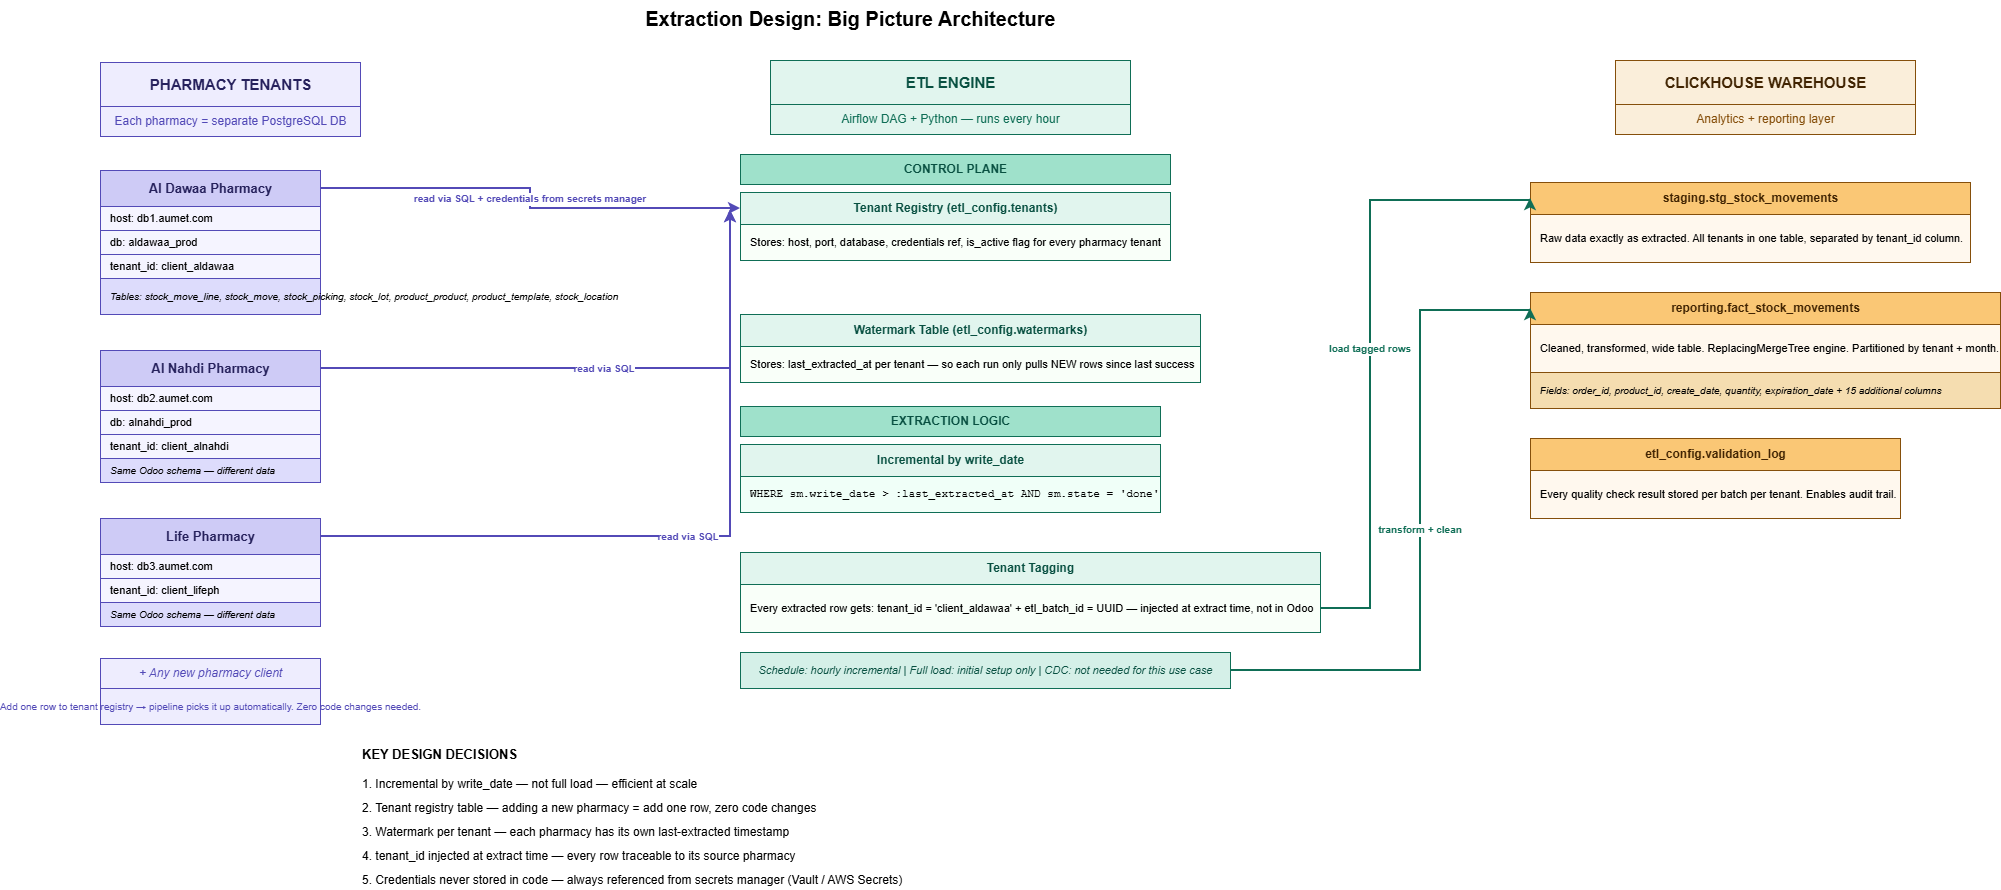

The diagram above was exported from draw.io. Its source (the exported page's mxGraphModel, read from the mxfile embedded in the PNG):
<mxGraphModel dx="2060" dy="1054" grid="1" gridSize="10" guides="1" tooltips="1" connect="1" arrows="1" fold="1" page="1" pageScale="1" pageWidth="850" pageHeight="1100" math="0" shadow="0">
  <root>
    <mxCell id="0" />
    <mxCell id="1" parent="0" />
    <mxCell id="999" parent="1" style="text;html=1;strokeColor=none;fillColor=none;align=center;fontSize=20;fontStyle=1;" value="Extraction Design: Big Picture Architecture" vertex="1">
      <mxGeometry height="40" width="900" x="500" y="90" as="geometry" />
    </mxCell>
    <mxCell id="100" parent="1" style="text;html=1;strokeColor=#534AB7;fillColor=#EEEDFE;align=center;verticalAlign=middle;fontSize=15;fontStyle=1;fontColor=#26215C;" value="PHARMACY TENANTS" vertex="1">
      <mxGeometry height="44" width="260" x="200" y="152" as="geometry" />
    </mxCell>
    <mxCell id="101" parent="1" style="text;html=1;strokeColor=#534AB7;fillColor=#EEEDFE;align=center;verticalAlign=middle;fontSize=12;fontColor=#534AB7;" value="Each pharmacy = separate PostgreSQL DB" vertex="1">
      <mxGeometry height="30" width="260" x="200" y="196" as="geometry" />
    </mxCell>
    <mxCell id="110" parent="1" style="text;html=1;strokeColor=#534AB7;fillColor=#CECBF6;align=center;verticalAlign=middle;fontSize=13;fontStyle=1;fontColor=#26215C;" value="Al Dawaa Pharmacy" vertex="1">
      <mxGeometry height="36" width="220" x="200" y="260" as="geometry" />
    </mxCell>
    <mxCell id="111" parent="1" style="text;html=1;strokeColor=#534AB7;fillColor=#f5f4ff;align=left;verticalAlign=middle;fontSize=11;spacingLeft=8;" value="host: db1.aumet.com" vertex="1">
      <mxGeometry height="24" width="220" x="200" y="296" as="geometry" />
    </mxCell>
    <mxCell id="112" parent="1" style="text;html=1;strokeColor=#534AB7;fillColor=#f5f4ff;align=left;verticalAlign=middle;fontSize=11;spacingLeft=8;" value="db: aldawaa_prod" vertex="1">
      <mxGeometry height="24" width="220" x="200" y="320" as="geometry" />
    </mxCell>
    <mxCell id="113" parent="1" style="text;html=1;strokeColor=#534AB7;fillColor=#f5f4ff;align=left;verticalAlign=middle;fontSize=11;spacingLeft=8;" value="tenant_id: client_aldawaa" vertex="1">
      <mxGeometry height="24" width="220" x="200" y="344" as="geometry" />
    </mxCell>
    <mxCell id="114" parent="1" style="text;html=1;strokeColor=#534AB7;fillColor=#dddcfc;align=left;verticalAlign=middle;fontSize=10;spacingLeft=8;fontStyle=2;" value="Tables: stock_move_line, stock_move, stock_picking, stock_lot, product_product, product_template, stock_location" vertex="1">
      <mxGeometry height="36" width="220" x="200" y="368" as="geometry" />
    </mxCell>
    <mxCell id="120" parent="1" style="text;html=1;strokeColor=#534AB7;fillColor=#CECBF6;align=center;verticalAlign=middle;fontSize=13;fontStyle=1;fontColor=#26215C;" value="Al Nahdi Pharmacy" vertex="1">
      <mxGeometry height="36" width="220" x="200" y="440" as="geometry" />
    </mxCell>
    <mxCell id="121" parent="1" style="text;html=1;strokeColor=#534AB7;fillColor=#f5f4ff;align=left;verticalAlign=middle;fontSize=11;spacingLeft=8;" value="host: db2.aumet.com" vertex="1">
      <mxGeometry height="24" width="220" x="200" y="476" as="geometry" />
    </mxCell>
    <mxCell id="122" parent="1" style="text;html=1;strokeColor=#534AB7;fillColor=#f5f4ff;align=left;verticalAlign=middle;fontSize=11;spacingLeft=8;" value="db: alnahdi_prod" vertex="1">
      <mxGeometry height="24" width="220" x="200" y="500" as="geometry" />
    </mxCell>
    <mxCell id="123" parent="1" style="text;html=1;strokeColor=#534AB7;fillColor=#f5f4ff;align=left;verticalAlign=middle;fontSize=11;spacingLeft=8;" value="tenant_id: client_alnahdi" vertex="1">
      <mxGeometry height="24" width="220" x="200" y="524" as="geometry" />
    </mxCell>
    <mxCell id="124" parent="1" style="text;html=1;strokeColor=#534AB7;fillColor=#dddcfc;align=left;verticalAlign=middle;fontSize=10;spacingLeft=8;fontStyle=2;" value="Same Odoo schema — different data" vertex="1">
      <mxGeometry height="24" width="220" x="200" y="548" as="geometry" />
    </mxCell>
    <mxCell id="130" parent="1" style="text;html=1;strokeColor=#534AB7;fillColor=#CECBF6;align=center;verticalAlign=middle;fontSize=13;fontStyle=1;fontColor=#26215C;" value="Life Pharmacy" vertex="1">
      <mxGeometry height="36" width="220" x="200" y="608" as="geometry" />
    </mxCell>
    <mxCell id="131" parent="1" style="text;html=1;strokeColor=#534AB7;fillColor=#f5f4ff;align=left;verticalAlign=middle;fontSize=11;spacingLeft=8;" value="host: db3.aumet.com" vertex="1">
      <mxGeometry height="24" width="220" x="200" y="644" as="geometry" />
    </mxCell>
    <mxCell id="132" parent="1" style="text;html=1;strokeColor=#534AB7;fillColor=#f5f4ff;align=left;verticalAlign=middle;fontSize=11;spacingLeft=8;" value="tenant_id: client_lifeph" vertex="1">
      <mxGeometry height="24" width="220" x="200" y="668" as="geometry" />
    </mxCell>
    <mxCell id="133" parent="1" style="text;html=1;strokeColor=#534AB7;fillColor=#dddcfc;align=left;verticalAlign=middle;fontSize=10;spacingLeft=8;fontStyle=2;" value="Same Odoo schema — different data" vertex="1">
      <mxGeometry height="24" width="220" x="200" y="692" as="geometry" />
    </mxCell>
    <mxCell id="140" parent="1" style="text;html=1;strokeColor=#534AB7;fillColor=#EEEDFE;align=center;verticalAlign=middle;fontSize=12;fontStyle=2;fontColor=#534AB7;" value="+ Any new pharmacy client" vertex="1">
      <mxGeometry height="30" width="220" x="200" y="748" as="geometry" />
    </mxCell>
    <mxCell id="141" parent="1" style="text;html=1;strokeColor=#534AB7;fillColor=#EEEDFE;align=center;verticalAlign=middle;fontSize=10;fontColor=#534AB7;" value="Add one row to tenant registry → pipeline picks it up automatically. Zero code changes needed." vertex="1">
      <mxGeometry height="36" width="220" x="200" y="778" as="geometry" />
    </mxCell>
    <mxCell id="200" parent="1" style="text;html=1;strokeColor=#0F6E56;fillColor=#E1F5EE;align=center;verticalAlign=middle;fontSize=15;fontStyle=1;fontColor=#085041;" value="ETL ENGINE" vertex="1">
      <mxGeometry height="44" width="360" x="870" y="150" as="geometry" />
    </mxCell>
    <mxCell id="201" parent="1" style="text;html=1;strokeColor=#0F6E56;fillColor=#E1F5EE;align=center;verticalAlign=middle;fontSize=12;fontColor=#0F6E56;" value="Airflow DAG + Python — runs every hour" vertex="1">
      <mxGeometry height="30" width="360" x="870" y="194" as="geometry" />
    </mxCell>
    <mxCell id="210" parent="1" style="text;html=1;strokeColor=#0F6E56;fillColor=#9FE1CB;align=center;verticalAlign=middle;fontSize=12;fontStyle=1;fontColor=#085041;" value="CONTROL PLANE" vertex="1">
      <mxGeometry height="30" width="430" x="840" y="244" as="geometry" />
    </mxCell>
    <mxCell id="211" parent="1" style="text;html=1;strokeColor=#0F6E56;fillColor=#E1F5EE;align=center;verticalAlign=middle;fontSize=12;fontStyle=1;fontColor=#085041;" value="Tenant Registry (etl_config.tenants)" vertex="1">
      <mxGeometry height="32" width="430" x="840" y="282" as="geometry" />
    </mxCell>
    <mxCell id="212" parent="1" style="text;html=1;strokeColor=#0F6E56;fillColor=#f9fff9;align=left;verticalAlign=middle;fontSize=11;spacingLeft=8;" value="Stores: host, port, database, credentials ref, is_active flag for every pharmacy tenant" vertex="1">
      <mxGeometry height="36" width="430" x="840" y="314" as="geometry" />
    </mxCell>
    <mxCell id="213" parent="1" style="text;html=1;strokeColor=#0F6E56;fillColor=#E1F5EE;align=center;verticalAlign=middle;fontSize=12;fontStyle=1;fontColor=#085041;" value="Watermark Table (etl_config.watermarks)" vertex="1">
      <mxGeometry height="32" width="460" x="840" y="404" as="geometry" />
    </mxCell>
    <mxCell id="214" parent="1" style="text;html=1;strokeColor=#0F6E56;fillColor=#f9fff9;align=left;verticalAlign=middle;fontSize=11;spacingLeft=8;" value="Stores: last_extracted_at per tenant — so each run only pulls NEW rows since last success" vertex="1">
      <mxGeometry height="36" width="460" x="840" y="436" as="geometry" />
    </mxCell>
    <mxCell id="220" parent="1" style="text;html=1;strokeColor=#0F6E56;fillColor=#9FE1CB;align=center;verticalAlign=middle;fontSize=12;fontStyle=1;fontColor=#085041;" value="EXTRACTION LOGIC" vertex="1">
      <mxGeometry height="30" width="420" x="840" y="496" as="geometry" />
    </mxCell>
    <mxCell id="221" parent="1" style="text;html=1;strokeColor=#0F6E56;fillColor=#E1F5EE;align=center;verticalAlign=middle;fontSize=12;fontStyle=1;fontColor=#085041;" value="Incremental by write_date" vertex="1">
      <mxGeometry height="32" width="420" x="840" y="534" as="geometry" />
    </mxCell>
    <mxCell id="222" parent="1" style="text;html=1;strokeColor=#0F6E56;fillColor=#f0fff8;align=left;verticalAlign=middle;fontSize=11;spacingLeft=8;fontFamily=Courier New;" value="WHERE sm.write_date &gt; :last_extracted_at AND sm.state = 'done'" vertex="1">
      <mxGeometry height="36" width="420" x="840" y="566" as="geometry" />
    </mxCell>
    <mxCell id="223" parent="1" style="text;html=1;strokeColor=#0F6E56;fillColor=#E1F5EE;align=center;verticalAlign=middle;fontSize=12;fontStyle=1;fontColor=#085041;" value="Tenant Tagging" vertex="1">
      <mxGeometry height="32" width="580" x="840" y="642" as="geometry" />
    </mxCell>
    <mxCell id="224" parent="1" style="text;html=1;strokeColor=#0F6E56;fillColor=#f9fff9;align=left;verticalAlign=middle;fontSize=11;spacingLeft=8;" value="Every extracted row gets: tenant_id = 'client_aldawaa' + etl_batch_id = UUID — injected at extract time, not in Odoo" vertex="1">
      <mxGeometry height="48" width="580" x="840" y="674" as="geometry" />
    </mxCell>
    <mxCell id="230" parent="1" style="text;html=1;strokeColor=#0F6E56;fillColor=#d5f0e8;align=center;verticalAlign=middle;fontSize=11;fontColor=#085041;fontStyle=2;" value="Schedule: hourly incremental  |  Full load: initial setup only  |  CDC: not needed for this use case" vertex="1">
      <mxGeometry height="36" width="490" x="840" y="742" as="geometry" />
    </mxCell>
    <mxCell id="300" parent="1" style="text;html=1;strokeColor=#854F0B;fillColor=#FAEEDA;align=center;verticalAlign=middle;fontSize=15;fontStyle=1;fontColor=#412402;" value="CLICKHOUSE WAREHOUSE" vertex="1">
      <mxGeometry height="44" width="300" x="1715" y="150" as="geometry" />
    </mxCell>
    <mxCell id="301" parent="1" style="text;html=1;strokeColor=#854F0B;fillColor=#FAEEDA;align=center;verticalAlign=middle;fontSize=12;fontColor=#854F0B;" value="Analytics + reporting layer" vertex="1">
      <mxGeometry height="30" width="300" x="1715" y="194" as="geometry" />
    </mxCell>
    <mxCell id="310" parent="1" style="text;html=1;strokeColor=#854F0B;fillColor=#FAC775;align=center;verticalAlign=middle;fontSize=12;fontStyle=1;fontColor=#412402;" value="staging.stg_stock_movements" vertex="1">
      <mxGeometry height="32" width="440" x="1630" y="272" as="geometry" />
    </mxCell>
    <mxCell id="311" parent="1" style="text;html=1;strokeColor=#854F0B;fillColor=#fff8ee;align=left;verticalAlign=middle;fontSize=11;spacingLeft=8;" value="Raw data exactly as extracted. All tenants in one table, separated by tenant_id column." vertex="1">
      <mxGeometry height="48" width="440" x="1630" y="304" as="geometry" />
    </mxCell>
    <mxCell id="320" parent="1" style="text;html=1;strokeColor=#854F0B;fillColor=#FAC775;align=center;verticalAlign=middle;fontSize=12;fontStyle=1;fontColor=#412402;" value="reporting.fact_stock_movements" vertex="1">
      <mxGeometry height="32" width="470" x="1630" y="382" as="geometry" />
    </mxCell>
    <mxCell id="321" parent="1" style="text;html=1;strokeColor=#854F0B;fillColor=#fff8ee;align=left;verticalAlign=middle;fontSize=11;spacingLeft=8;" value="Cleaned, transformed, wide table. ReplacingMergeTree engine. Partitioned by tenant + month." vertex="1">
      <mxGeometry height="48" width="470" x="1630" y="414" as="geometry" />
    </mxCell>
    <mxCell id="322" parent="1" style="text;html=1;strokeColor=#854F0B;fillColor=#f5ddb0;align=left;verticalAlign=middle;fontSize=10;spacingLeft=8;fontStyle=2;" value="Fields: order_id, product_id, create_date, quantity, expiration_date + 15 additional columns" vertex="1">
      <mxGeometry height="36" width="470" x="1630" y="462" as="geometry" />
    </mxCell>
    <mxCell id="330" parent="1" style="text;html=1;strokeColor=#854F0B;fillColor=#FAC775;align=center;verticalAlign=middle;fontSize=12;fontStyle=1;fontColor=#412402;" value="etl_config.validation_log" vertex="1">
      <mxGeometry height="32" width="370" x="1630" y="528" as="geometry" />
    </mxCell>
    <mxCell id="331" parent="1" style="text;html=1;strokeColor=#854F0B;fillColor=#fff8ee;align=left;verticalAlign=middle;fontSize=11;spacingLeft=8;" value="Every quality check result stored per batch per tenant. Enables audit trail." vertex="1">
      <mxGeometry height="48" width="370" x="1630" y="560" as="geometry" />
    </mxCell>
    <mxCell id="400" edge="1" parent="1" source="110" style="edgeStyle=orthogonalEdgeStyle;rounded=0;strokeColor=#534AB7;strokeWidth=2;fontColor=#534AB7;fontSize=10;fontStyle=1;exitX=1;exitY=0.5;exitDx=0;exitDy=0;entryX=0;entryY=0.5;entryDx=0;entryDy=0;" target="211" value="read via SQL + credentials from secrets manager">
      <mxGeometry relative="1" as="geometry" />
    </mxCell>
    <mxCell id="401" edge="1" parent="1" source="120" style="edgeStyle=orthogonalEdgeStyle;rounded=0;strokeColor=#534AB7;strokeWidth=2;fontColor=#534AB7;fontSize=10;fontStyle=1;exitX=1;exitY=0.5;exitDx=0;exitDy=0;" value="read via SQL">
      <mxGeometry relative="1" as="geometry">
        <mxPoint x="830" y="300" as="targetPoint" />
      </mxGeometry>
    </mxCell>
    <mxCell id="402" edge="1" parent="1" source="130" style="edgeStyle=orthogonalEdgeStyle;rounded=0;strokeColor=#534AB7;strokeWidth=2;fontColor=#534AB7;fontSize=10;fontStyle=1;exitX=1;exitY=0.5;exitDx=0;exitDy=0;" value="read via SQL">
      <mxGeometry relative="1" as="geometry">
        <mxPoint x="830" y="300" as="targetPoint" />
      </mxGeometry>
    </mxCell>
    <mxCell id="410" edge="1" parent="1" source="224" style="edgeStyle=orthogonalEdgeStyle;rounded=0;strokeColor=#0F6E56;strokeWidth=2;fontColor=#0F6E56;fontSize=10;fontStyle=1;exitX=1;exitY=0.5;exitDx=0;exitDy=0;entryX=0;entryY=0.5;entryDx=0;entryDy=0;" target="310" value="load tagged rows">
      <mxGeometry relative="1" as="geometry">
        <Array as="points">
          <mxPoint x="1470" y="698" />
          <mxPoint x="1470" y="290" />
          <mxPoint x="1630" y="290" />
        </Array>
      </mxGeometry>
    </mxCell>
    <mxCell id="411" edge="1" parent="1" source="230" style="edgeStyle=orthogonalEdgeStyle;rounded=0;strokeColor=#0F6E56;strokeWidth=2;fontColor=#0F6E56;fontSize=10;fontStyle=1;exitX=1;exitY=0.5;exitDx=0;exitDy=0;entryX=0;entryY=0.5;entryDx=0;entryDy=0;" target="320" value="transform + clean">
      <mxGeometry relative="1" as="geometry">
        <Array as="points">
          <mxPoint x="1520" y="760" />
          <mxPoint x="1520" y="400" />
          <mxPoint x="1630" y="400" />
        </Array>
      </mxGeometry>
    </mxCell>
    <mxCell id="500" parent="1" style="text;html=1;strokeColor=none;fillColor=none;align=left;fontSize=13;fontStyle=1;" value="KEY DESIGN DECISIONS" vertex="1">
      <mxGeometry height="30" width="300" x="460" y="830" as="geometry" />
    </mxCell>
    <mxCell id="501" parent="1" style="text;html=1;strokeColor=none;fillColor=none;align=left;fontSize=12;" value="1. Incremental by write_date — not full load — efficient at scale" vertex="1">
      <mxGeometry height="24" width="500" x="460" y="860" as="geometry" />
    </mxCell>
    <mxCell id="502" parent="1" style="text;html=1;strokeColor=none;fillColor=none;align=left;fontSize=12;" value="2. Tenant registry table — adding a new pharmacy = add one row, zero code changes" vertex="1">
      <mxGeometry height="24" width="500" x="460" y="884" as="geometry" />
    </mxCell>
    <mxCell id="503" parent="1" style="text;html=1;strokeColor=none;fillColor=none;align=left;fontSize=12;" value="3. Watermark per tenant — each pharmacy has its own last-extracted timestamp" vertex="1">
      <mxGeometry height="24" width="500" x="460" y="908" as="geometry" />
    </mxCell>
    <mxCell id="504" parent="1" style="text;html=1;strokeColor=none;fillColor=none;align=left;fontSize=12;" value="4. tenant_id injected at extract time — every row traceable to its source pharmacy" vertex="1">
      <mxGeometry height="24" width="500" x="460" y="932" as="geometry" />
    </mxCell>
    <mxCell id="505" parent="1" style="text;html=1;strokeColor=none;fillColor=none;align=left;fontSize=12;" value="5. Credentials never stored in code — always referenced from secrets manager (Vault / AWS Secrets)" vertex="1">
      <mxGeometry height="24" width="600" x="460" y="956" as="geometry" />
    </mxCell>
  </root>
</mxGraphModel>